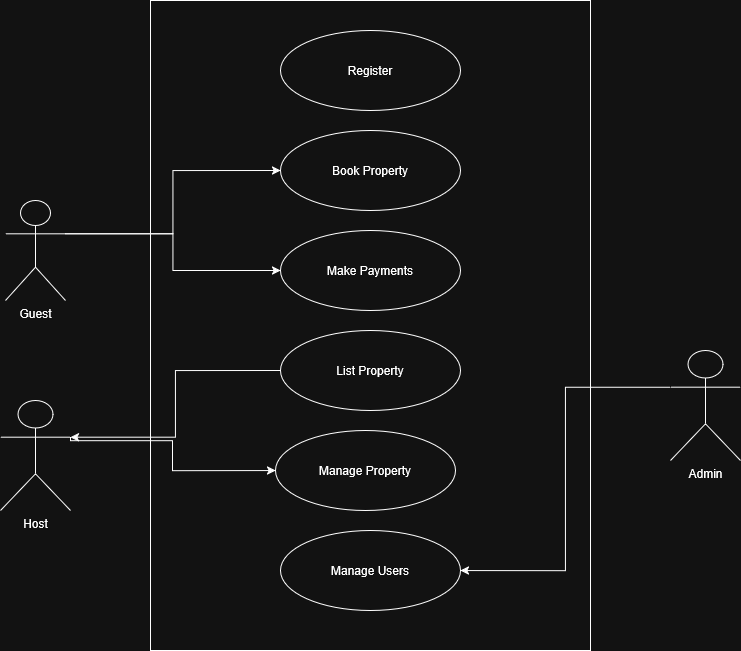

The diagram above was exported from draw.io. Its source (the exported page's mxGraphModel, read from the mxfile embedded in the PNG):
<mxGraphModel dx="1342" dy="675" grid="1" gridSize="10" guides="1" tooltips="1" connect="1" arrows="1" fold="1" page="1" pageScale="1" pageWidth="850" pageHeight="1100" math="0" shadow="0">
  <root>
    <mxCell id="0" />
    <mxCell id="1" parent="0" />
    <mxCell id="_qnp7BJshDu6hd50rBwh-21" value="" style="rounded=0;whiteSpace=wrap;html=1;" vertex="1" parent="1">
      <mxGeometry x="210" y="120" width="440" height="650" as="geometry" />
    </mxCell>
    <mxCell id="_qnp7BJshDu6hd50rBwh-4" value="" style="group" vertex="1" connectable="0" parent="1">
      <mxGeometry x="340" y="150" width="180" height="80" as="geometry" />
    </mxCell>
    <mxCell id="_qnp7BJshDu6hd50rBwh-2" value="" style="ellipse;whiteSpace=wrap;html=1;" vertex="1" parent="_qnp7BJshDu6hd50rBwh-4">
      <mxGeometry width="180" height="80" as="geometry" />
    </mxCell>
    <mxCell id="_qnp7BJshDu6hd50rBwh-3" value="Register" style="text;html=1;whiteSpace=wrap;strokeColor=none;fillColor=none;align=center;verticalAlign=middle;rounded=0;" vertex="1" parent="_qnp7BJshDu6hd50rBwh-4">
      <mxGeometry x="60" y="25" width="60" height="30" as="geometry" />
    </mxCell>
    <mxCell id="_qnp7BJshDu6hd50rBwh-6" value="" style="group" vertex="1" connectable="0" parent="1">
      <mxGeometry x="340" y="250" width="180" height="80" as="geometry" />
    </mxCell>
    <mxCell id="_qnp7BJshDu6hd50rBwh-7" value="" style="ellipse;whiteSpace=wrap;html=1;" vertex="1" parent="_qnp7BJshDu6hd50rBwh-6">
      <mxGeometry width="180" height="80" as="geometry" />
    </mxCell>
    <mxCell id="_qnp7BJshDu6hd50rBwh-8" value="Book Property" style="text;html=1;whiteSpace=wrap;strokeColor=none;fillColor=none;align=center;verticalAlign=middle;rounded=0;" vertex="1" parent="_qnp7BJshDu6hd50rBwh-6">
      <mxGeometry x="30" y="25" width="120" height="30" as="geometry" />
    </mxCell>
    <mxCell id="_qnp7BJshDu6hd50rBwh-12" value="" style="group" vertex="1" connectable="0" parent="1">
      <mxGeometry x="340" y="450" width="180" height="80" as="geometry" />
    </mxCell>
    <mxCell id="_qnp7BJshDu6hd50rBwh-13" value="" style="ellipse;whiteSpace=wrap;html=1;" vertex="1" parent="_qnp7BJshDu6hd50rBwh-12">
      <mxGeometry width="180" height="80" as="geometry" />
    </mxCell>
    <mxCell id="_qnp7BJshDu6hd50rBwh-14" value="List Property" style="text;html=1;whiteSpace=wrap;strokeColor=none;fillColor=none;align=center;verticalAlign=middle;rounded=0;" vertex="1" parent="_qnp7BJshDu6hd50rBwh-12">
      <mxGeometry x="35" y="25" width="110" height="30" as="geometry" />
    </mxCell>
    <mxCell id="_qnp7BJshDu6hd50rBwh-15" value="" style="group" vertex="1" connectable="0" parent="1">
      <mxGeometry x="335" y="550" width="180" height="80" as="geometry" />
    </mxCell>
    <mxCell id="_qnp7BJshDu6hd50rBwh-16" value="" style="ellipse;whiteSpace=wrap;html=1;" vertex="1" parent="_qnp7BJshDu6hd50rBwh-15">
      <mxGeometry width="180" height="80" as="geometry" />
    </mxCell>
    <mxCell id="_qnp7BJshDu6hd50rBwh-17" value="Manage Property" style="text;html=1;whiteSpace=wrap;strokeColor=none;fillColor=none;align=center;verticalAlign=middle;rounded=0;" vertex="1" parent="_qnp7BJshDu6hd50rBwh-15">
      <mxGeometry x="35" y="25" width="110" height="30" as="geometry" />
    </mxCell>
    <mxCell id="_qnp7BJshDu6hd50rBwh-18" value="" style="group" vertex="1" connectable="0" parent="1">
      <mxGeometry x="340" y="650" width="180" height="80" as="geometry" />
    </mxCell>
    <mxCell id="_qnp7BJshDu6hd50rBwh-19" value="" style="ellipse;whiteSpace=wrap;html=1;" vertex="1" parent="_qnp7BJshDu6hd50rBwh-18">
      <mxGeometry width="180" height="80" as="geometry" />
    </mxCell>
    <mxCell id="_qnp7BJshDu6hd50rBwh-20" value="Manage Users" style="text;html=1;whiteSpace=wrap;strokeColor=none;fillColor=none;align=center;verticalAlign=middle;rounded=0;" vertex="1" parent="_qnp7BJshDu6hd50rBwh-18">
      <mxGeometry x="35" y="25" width="110" height="30" as="geometry" />
    </mxCell>
    <mxCell id="_qnp7BJshDu6hd50rBwh-10" value="" style="ellipse;whiteSpace=wrap;html=1;" vertex="1" parent="1">
      <mxGeometry x="340" y="350" width="180" height="80" as="geometry" />
    </mxCell>
    <mxCell id="_qnp7BJshDu6hd50rBwh-11" value="Make Payments" style="text;html=1;whiteSpace=wrap;strokeColor=none;fillColor=none;align=center;verticalAlign=middle;rounded=0;" vertex="1" parent="1">
      <mxGeometry x="375" y="375" width="110" height="30" as="geometry" />
    </mxCell>
    <mxCell id="_qnp7BJshDu6hd50rBwh-29" style="edgeStyle=orthogonalEdgeStyle;rounded=0;orthogonalLoop=1;jettySize=auto;html=1;exitX=1;exitY=0.3333333333333333;exitDx=0;exitDy=0;exitPerimeter=0;" edge="1" parent="1" source="_qnp7BJshDu6hd50rBwh-22" target="_qnp7BJshDu6hd50rBwh-10">
      <mxGeometry relative="1" as="geometry" />
    </mxCell>
    <mxCell id="_qnp7BJshDu6hd50rBwh-31" style="edgeStyle=orthogonalEdgeStyle;rounded=0;orthogonalLoop=1;jettySize=auto;html=1;exitX=1;exitY=0.3333333333333333;exitDx=0;exitDy=0;exitPerimeter=0;entryX=0;entryY=0.5;entryDx=0;entryDy=0;" edge="1" parent="1" source="_qnp7BJshDu6hd50rBwh-22" target="_qnp7BJshDu6hd50rBwh-7">
      <mxGeometry relative="1" as="geometry" />
    </mxCell>
    <mxCell id="_qnp7BJshDu6hd50rBwh-22" value="Guest" style="shape=umlActor;verticalLabelPosition=bottom;verticalAlign=top;html=1;outlineConnect=0;" vertex="1" parent="1">
      <mxGeometry x="65" y="320" width="60" height="100" as="geometry" />
    </mxCell>
    <mxCell id="_qnp7BJshDu6hd50rBwh-27" style="edgeStyle=orthogonalEdgeStyle;rounded=0;orthogonalLoop=1;jettySize=auto;html=1;exitX=1;exitY=0.3333333333333333;exitDx=0;exitDy=0;exitPerimeter=0;entryX=0;entryY=0.5;entryDx=0;entryDy=0;" edge="1" parent="1" source="_qnp7BJshDu6hd50rBwh-24" target="_qnp7BJshDu6hd50rBwh-16">
      <mxGeometry relative="1" as="geometry">
        <Array as="points">
          <mxPoint x="130" y="560" />
          <mxPoint x="232" y="560" />
          <mxPoint x="232" y="590" />
        </Array>
      </mxGeometry>
    </mxCell>
    <mxCell id="_qnp7BJshDu6hd50rBwh-24" value="Host" style="shape=umlActor;verticalLabelPosition=bottom;verticalAlign=top;html=1;outlineConnect=0;" vertex="1" parent="1">
      <mxGeometry x="60" y="520" width="70" height="110" as="geometry" />
    </mxCell>
    <mxCell id="_qnp7BJshDu6hd50rBwh-26" style="edgeStyle=orthogonalEdgeStyle;rounded=0;orthogonalLoop=1;jettySize=auto;html=1;exitX=0;exitY=0.3333333333333333;exitDx=0;exitDy=0;exitPerimeter=0;entryX=1;entryY=0.5;entryDx=0;entryDy=0;" edge="1" parent="1" source="_qnp7BJshDu6hd50rBwh-25" target="_qnp7BJshDu6hd50rBwh-19">
      <mxGeometry relative="1" as="geometry" />
    </mxCell>
    <mxCell id="_qnp7BJshDu6hd50rBwh-25" value="Admin" style="shape=umlActor;verticalLabelPosition=bottom;verticalAlign=top;html=1;outlineConnect=0;" vertex="1" parent="1">
      <mxGeometry x="730" y="470" width="70" height="110" as="geometry" />
    </mxCell>
    <mxCell id="_qnp7BJshDu6hd50rBwh-28" style="edgeStyle=orthogonalEdgeStyle;rounded=0;orthogonalLoop=1;jettySize=auto;html=1;exitX=0;exitY=0.5;exitDx=0;exitDy=0;entryX=1;entryY=0.3333333333333333;entryDx=0;entryDy=0;entryPerimeter=0;" edge="1" parent="1" source="_qnp7BJshDu6hd50rBwh-13" target="_qnp7BJshDu6hd50rBwh-24">
      <mxGeometry relative="1" as="geometry" />
    </mxCell>
  </root>
</mxGraphModel>